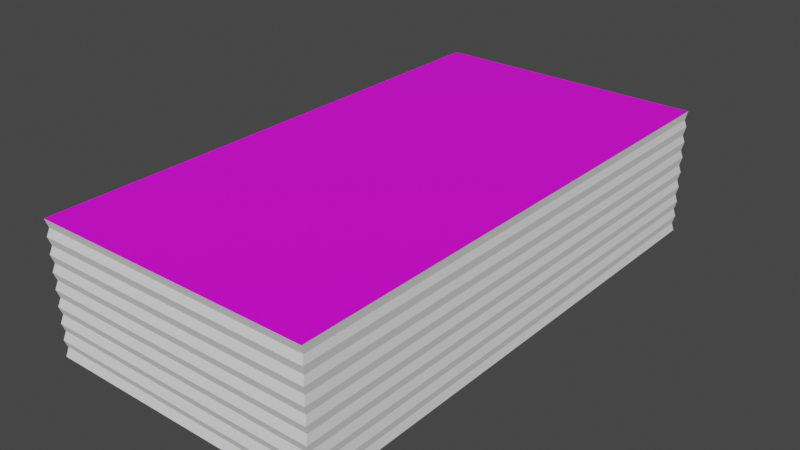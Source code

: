 # Source: MONEY.blend  (saved by Blender 2.91.10; exported with 4.5.12 LTS)
import bpy
from mathutils import Matrix  # noqa: F401  (used for matrix-valued properties, if any)

bpy.ops.wm.read_factory_settings(use_empty=True)
scene = bpy.context.scene
scene.name = 'Scene'

# ---- collections
col_collection = bpy.data.collections.new('Collection'); scene.collection.children.link(col_collection)

# ---- images (referenced by path relative to the original .blend; pixels are not part of the script)
import os
ASSET_DIR = os.environ.get("B2B_ASSET_DIR", "")  # directory of the original .blend (textures are referenced by path, not embedded)
HERE = os.path.dirname(os.path.abspath(__file__))  # packed textures are extracted next to this script under _unpacked/

def load_image(name, relpath, width, height, colorspace="sRGB"):
    """Load a texture the original file referenced (path relative to the .blend, or extracted next to this script)."""
    p = next((c for c in (os.path.join(HERE, relpath), os.path.join(ASSET_DIR, relpath)) if relpath and os.path.exists(c)), "")
    if p:
        img = bpy.data.images.load(p, check_existing=True)
        img.name = name
    else:  # same state as the original file: an image datablock whose file is absent (Cycles renders it pink)
        img = bpy.data.images.new(name, width, height)
        img.source = "FILE"
        img.filepath = "//" + (relpath or name)
    img.colorspace_settings.name = colorspace
    return img
img_29__png = load_image('Снимок экрана (29).png', 'Снимок экрана (29).png', 1024, 1024, 'sRGB')

# ---- materials (node trees are filled in below, after node groups)
mat_material_001 = bpy.data.materials.new('Material.001')
mat_material_001.use_transparent_shadow = False

# ---- material node trees
mat_material_001.use_nodes = True; mat_material_001.node_tree.nodes.clear()
_N = mat_material_001.node_tree.nodes; _L = mat_material_001.node_tree.links
n0 = _N.new('ShaderNodeBsdfPrincipled'); n0.name = 'Principled BSDF'; n0.location = (10, 300)
n0.distribution = 'GGX'
n0.subsurface_method = 'BURLEY'
n0.inputs[3].default_value = 1.45
n0.inputs[27].default_value = (0.0, 0.0, 0.0, 1.0)
n0.inputs[28].default_value = 1.0
n1 = _N.new('ShaderNodeOutputMaterial'); n1.name = 'Material Output'; n1.location = (300, 300)
n2 = _N.new('ShaderNodeTexImage'); n2.name = 'Image Texture'; n2.location = (-405, 198)
n2.image = img_29__png
_L.new(n0.outputs[0], n1.inputs[0])
_L.new(n2.outputs[0], n0.inputs[0])
n1.is_active_output = True

# ---- world
world_world = bpy.data.worlds.new('World'); scene.world = world_world
world_world.use_nodes = True; world_world.node_tree.nodes.clear()
_N = world_world.node_tree.nodes; _L = world_world.node_tree.links
n0 = _N.new('ShaderNodeOutputWorld'); n0.name = 'World Output'; n0.location = (300, 300)
n1 = _N.new('ShaderNodeBackground'); n1.name = 'Background'; n1.location = (10, 300)
n1.inputs[0].default_value = (0.05088, 0.05088, 0.05088, 1.0)
_L.new(n1.outputs[0], n0.inputs[0])
n0.is_active_output = True
world_world.color = (0.05088, 0.05088, 0.05088)
world_world.use_sun_shadow = False
world_world.sun_shadow_jitter_overblur = 0.0

# ---- meshes
me_cube_001 = bpy.data.meshes.new('Cube.001')
me_cube_001.from_pydata([(-0.8194, -0.8194, -0.8194), (-0.8194, -0.8194, 0.8194), (-0.8194, 0.8194, -0.8194), (-0.8194, 0.8194, 0.8194), (0.8194, -0.8194, -0.8194), (0.8194, -0.8194, 0.8194), (0.8194, 0.8194, -0.8194), (0.8194, 0.8194, 0.8194)], [], [(2, 6, 4, 0), (7, 3, 1, 5)])
_uv = me_cube_001.uv_layers.new(name='UVMap')
_uv.uv.foreach_set('vector', [0.003684, 0.9896, -0.0009656, -0.001245, 1.001, 0.00971, 1.002, 0.9919, 0.007106, 0.9912, 0.01613, 0.01763, 0.9992, 0.01974, 0.9902, 0.9933])
me_cube_001.materials.append(mat_material_001)
me_cube_001.use_remesh_fix_poles = True
me_cube_001.use_remesh_preserve_attributes = False
me_cube_001.use_mirror_vertex_groups = False
me_cube_001.update()
me_cube_002 = bpy.data.meshes.new('Cube.002')
me_cube_002.from_pydata([(-0.8194, -0.8194, -0.8194), (-0.8194, -0.8194, 0.8194), (-0.8194, 0.8194, -0.8194), (-0.8194, 0.8194, 0.8194), (0.8194, -0.8194, -0.8194), (0.8194, -0.8194, 0.8194), (0.8194, 0.8194, -0.8194), (0.8194, 0.8194, 0.8194), (-0.8115, -0.8115, -0.71), (-0.8194, -0.8194, -0.6145), (-0.8115, -0.8115, -0.5072), (-0.8194, -0.8194, -0.4097), (-0.8115, -0.8115, -0.3043), (-0.8194, -0.8194, -0.2048), (-0.8115, -0.8115, -0.1014), (-0.8194, -0.8194, -5.633e-09), (-0.8115, -0.8115, 0.1014), (-0.8194, -0.8194, 0.2048), (-0.8115, -0.8115, 0.3043), (-0.8194, -0.8194, 0.4097), (-0.8115, -0.8115, 0.5072), (-0.8194, -0.8194, 0.6145), (-0.8115, -0.8115, 0.71), (-0.8115, 0.8115, 0.71), (-0.8194, 0.8194, 0.6145), (-0.8115, 0.8115, 0.5072), (-0.8194, 0.8194, 0.4097), (-0.8115, 0.8115, 0.3043), (-0.8194, 0.8194, 0.2048), (-0.8115, 0.8115, 0.1014), (-0.8194, 0.8194, -5.633e-09), (-0.8115, 0.8115, -0.1014), (-0.8194, 0.8194, -0.2048), (-0.8115, 0.8115, -0.3043), (-0.8194, 0.8194, -0.4097), (-0.8115, 0.8115, -0.5072), (-0.8194, 0.8194, -0.6145), (-0.8115, 0.8115, -0.71), (0.8115, 0.8115, 0.71), (0.8194, 0.8194, 0.6145), (0.8115, 0.8115, 0.5072), (0.8194, 0.8194, 0.4097), (0.8115, 0.8115, 0.3043), (0.8194, 0.8194, 0.2048), (0.8115, 0.8115, 0.1014), (0.8194, 0.8194, -5.633e-09), (0.8115, 0.8115, -0.1014), (0.8194, 0.8194, -0.2048), (0.8115, 0.8115, -0.3043), (0.8194, 0.8194, -0.4097), (0.8115, 0.8115, -0.5072), (0.8194, 0.8194, -0.6145), (0.8115, 0.8115, -0.71), (0.8115, -0.8115, 0.71), (0.8194, -0.8194, 0.6145), (0.8115, -0.8115, 0.5072), (0.8194, -0.8194, 0.4097), (0.8115, -0.8115, 0.3043), (0.8194, -0.8194, 0.2048), (0.8115, -0.8115, 0.1014), (0.8194, -0.8194, -5.633e-09), (0.8115, -0.8115, -0.1014), (0.8194, -0.8194, -0.2048), (0.8115, -0.8115, -0.3043), (0.8194, -0.8194, -0.4097), (0.8115, -0.8115, -0.5072), (0.8194, -0.8194, -0.6145), (0.8115, -0.8115, -0.71)], [], [(22, 1, 3, 23), (23, 3, 7, 38), (38, 7, 5, 53), (53, 5, 1, 22), (4, 67, 8, 0), (67, 66, 9, 8), (66, 65, 10, 9), (65, 64, 11, 10), (64, 63, 12, 11), (63, 62, 13, 12), (62, 61, 14, 13), (61, 60, 15, 14), (60, 59, 16, 15), (59, 58, 17, 16), (58, 57, 18, 17), (57, 56, 19, 18), (56, 55, 20, 19), (55, 54, 21, 20), (54, 53, 22, 21), (6, 52, 67, 4), (52, 51, 66, 67), (51, 50, 65, 66), (50, 49, 64, 65), (49, 48, 63, 64), (48, 47, 62, 63), (47, 46, 61, 62), (46, 45, 60, 61), (45, 44, 59, 60), (44, 43, 58, 59), (43, 42, 57, 58), (42, 41, 56, 57), (41, 40, 55, 56), (40, 39, 54, 55), (39, 38, 53, 54), (2, 37, 52, 6), (37, 36, 51, 52), (36, 35, 50, 51), (35, 34, 49, 50), (34, 33, 48, 49), (33, 32, 47, 48), (32, 31, 46, 47), (31, 30, 45, 46), (30, 29, 44, 45), (29, 28, 43, 44), (28, 27, 42, 43), (27, 26, 41, 42), (26, 25, 40, 41), (25, 24, 39, 40), (24, 23, 38, 39), (0, 8, 37, 2), (8, 9, 36, 37), (9, 10, 35, 36), (10, 11, 34, 35), (11, 12, 33, 34), (12, 13, 32, 33), (13, 14, 31, 32), (14, 15, 30, 31), (15, 16, 29, 30), (16, 17, 28, 29), (17, 18, 27, 28), (18, 19, 26, 27), (19, 20, 25, 26), (20, 21, 24, 25), (21, 22, 23, 24)])
_uv = me_cube_002.uv_layers.new(name='UVMap')
_uv.uv.foreach_set('vector', [-0.6945, 0.0375, -0.6942, -0.02335, -0.2031, -0.02124, -0.2035, 0.03961, -0.2035, 0.03961, -0.2031, -0.02124, 0.288, -0.01913, 0.2876, 0.04172, 0.2876, 0.04172, 0.288, -0.01913, 0.7791, -0.01702, 0.7787, 0.04383, 0.7787, 0.04383, 0.7791, -0.01702, 1.27, -0.0149, 1.27, 0.04594, 0.7732, 0.9565, 0.7735, 0.8957, 1.265, 0.8978, 1.264, 0.9586, 0.7735, 0.8957, 0.7739, 0.8348, 1.265, 0.837, 1.265, 0.8978, 0.7739, 0.8348, 0.7743, 0.774, 1.265, 0.7761, 1.265, 0.837, 0.7743, 0.774, 0.7746, 0.7131, 1.266, 0.7153, 1.265, 0.7761, 0.7746, 0.7131, 0.775, 0.6523, 1.266, 0.6544, 1.266, 0.7153, 0.775, 0.6523, 0.7754, 0.5915, 1.266, 0.5936, 1.266, 0.6544, 0.7754, 0.5915, 0.7758, 0.5306, 1.267, 0.5327, 1.266, 0.5936, 0.7758, 0.5306, 0.7761, 0.4698, 1.267, 0.4719, 1.267, 0.5327, 0.7761, 0.4698, 0.7765, 0.4089, 1.268, 0.411, 1.267, 0.4719, 0.7765, 0.4089, 0.7769, 0.3481, 1.268, 0.3502, 1.268, 0.411, 0.7769, 0.3481, 0.7773, 0.2872, 1.268, 0.2893, 1.268, 0.3502, 0.7773, 0.2872, 0.7776, 0.2264, 1.269, 0.2285, 1.268, 0.2893, 0.7776, 0.2264, 0.778, 0.1655, 1.269, 0.1676, 1.269, 0.2285, 0.778, 0.1655, 0.7784, 0.1047, 1.269, 0.1068, 1.269, 0.1676, 0.7784, 0.1047, 0.7787, 0.04383, 1.27, 0.04594, 1.269, 0.1068, 0.2821, 0.9544, 0.2824, 0.8936, 0.7735, 0.8957, 0.7732, 0.9565, 0.2824, 0.8936, 0.2828, 0.8327, 0.7739, 0.8348, 0.7735, 0.8957, 0.2828, 0.8327, 0.2832, 0.7719, 0.7743, 0.774, 0.7739, 0.8348, 0.2832, 0.7719, 0.2835, 0.711, 0.7746, 0.7131, 0.7743, 0.774, 0.2835, 0.711, 0.2839, 0.6502, 0.775, 0.6523, 0.7746, 0.7131, 0.2839, 0.6502, 0.2843, 0.5893, 0.7754, 0.5915, 0.775, 0.6523, 0.2843, 0.5893, 0.2847, 0.5285, 0.7758, 0.5306, 0.7754, 0.5915, 0.2847, 0.5285, 0.285, 0.4676, 0.7761, 0.4698, 0.7758, 0.5306, 0.285, 0.4676, 0.2854, 0.4068, 0.7765, 0.4089, 0.7761, 0.4698, 0.2854, 0.4068, 0.2858, 0.346, 0.7769, 0.3481, 0.7765, 0.4089, 0.2858, 0.346, 0.2862, 0.2851, 0.7773, 0.2872, 0.7769, 0.3481, 0.2862, 0.2851, 0.2865, 0.2243, 0.7776, 0.2264, 0.7773, 0.2872, 0.2865, 0.2243, 0.2869, 0.1634, 0.778, 0.1655, 0.7776, 0.2264, 0.2869, 0.1634, 0.2873, 0.1026, 0.7784, 0.1047, 0.778, 0.1655, 0.2873, 0.1026, 0.2876, 0.04172, 0.7787, 0.04383, 0.7784, 0.1047, -0.209, 0.9523, -0.2087, 0.8915, 0.2824, 0.8936, 0.2821, 0.9544, -0.2087, 0.8915, -0.2083, 0.8306, 0.2828, 0.8327, 0.2824, 0.8936, -0.2083, 0.8306, -0.2079, 0.7698, 0.2832, 0.7719, 0.2828, 0.8327, -0.2079, 0.7698, -0.2075, 0.7089, 0.2835, 0.711, 0.2832, 0.7719, -0.2075, 0.7089, -0.2072, 0.6481, 0.2839, 0.6502, 0.2835, 0.711, -0.2072, 0.6481, -0.2068, 0.5872, 0.2843, 0.5893, 0.2839, 0.6502, -0.2068, 0.5872, -0.2064, 0.5264, 0.2847, 0.5285, 0.2843, 0.5893, -0.2064, 0.5264, -0.2061, 0.4655, 0.285, 0.4676, 0.2847, 0.5285, -0.2061, 0.4655, -0.2057, 0.4047, 0.2854, 0.4068, 0.285, 0.4676, -0.2057, 0.4047, -0.2053, 0.3438, 0.2858, 0.346, 0.2854, 0.4068, -0.2053, 0.3438, -0.2049, 0.283, 0.2862, 0.2851, 0.2858, 0.346, -0.2049, 0.283, -0.2046, 0.2222, 0.2865, 0.2243, 0.2862, 0.2851, -0.2046, 0.2222, -0.2042, 0.1613, 0.2869, 0.1634, 0.2865, 0.2243, -0.2042, 0.1613, -0.2038, 0.1005, 0.2873, 0.1026, 0.2869, 0.1634, -0.2038, 0.1005, -0.2035, 0.03961, 0.2876, 0.04172, 0.2873, 0.1026, -0.7001, 0.9502, -0.6998, 0.8894, -0.2087, 0.8915, -0.209, 0.9523, -0.6998, 0.8894, -0.6994, 0.8285, -0.2083, 0.8306, -0.2087, 0.8915, -0.6994, 0.8285, -0.699, 0.7677, -0.2079, 0.7698, -0.2083, 0.8306, -0.699, 0.7677, -0.6986, 0.7068, -0.2075, 0.7089, -0.2079, 0.7698, -0.6986, 0.7068, -0.6983, 0.646, -0.2072, 0.6481, -0.2075, 0.7089, -0.6983, 0.646, -0.6979, 0.5851, -0.2068, 0.5872, -0.2072, 0.6481, -0.6979, 0.5851, -0.6975, 0.5243, -0.2064, 0.5264, -0.2068, 0.5872, -0.6975, 0.5243, -0.6972, 0.4634, -0.2061, 0.4655, -0.2064, 0.5264, -0.6972, 0.4634, -0.6968, 0.4026, -0.2057, 0.4047, -0.2061, 0.4655, -0.6968, 0.4026, -0.6964, 0.3417, -0.2053, 0.3438, -0.2057, 0.4047, -0.6964, 0.3417, -0.696, 0.2809, -0.2049, 0.283, -0.2053, 0.3438, -0.696, 0.2809, -0.6957, 0.22, -0.2046, 0.2222, -0.2049, 0.283, -0.6957, 0.22, -0.6953, 0.1592, -0.2042, 0.1613, -0.2046, 0.2222, -0.6953, 0.1592, -0.6949, 0.09835, -0.2038, 0.1005, -0.2042, 0.1613, -0.6949, 0.09835, -0.6945, 0.0375, -0.2035, 0.03961, -0.2038, 0.1005])
me_cube_002.materials.append(None)
me_cube_002.use_remesh_fix_poles = True
me_cube_002.use_remesh_preserve_attributes = False
me_cube_002.use_mirror_vertex_groups = False
me_cube_002.update()

# ---- objects
ob_cube = bpy.data.objects.new('Cube', me_cube_001)
ob_cube_001 = bpy.data.objects.new('Cube.001', me_cube_002)

# ---- transforms, parenting, visibility, modifiers, constraints
ob_cube.location = (0.0, 0.0, 0.0)
ob_cube.scale = (0.5265, 1.0, 0.2421)
ob_cube.lineart.crease_threshold = 0.0
ob_cube_001.location = (0.0, 0.0, 0.0)
ob_cube_001.scale = (0.5265, 1.0, 0.2421)
ob_cube_001.lineart.crease_threshold = 0.0

# ---- collection membership
col_collection.objects.link(ob_cube)
col_collection.objects.link(ob_cube_001)

# ---- scene / render settings (as saved in the file)
scene.frame_start = 1; scene.frame_end = 250; scene.frame_set(1)
scene.render.engine = 'BLENDER_EEVEE_NEXT'
scene.cycles.use_denoising = False
scene.cycles.samples = 128
scene.cycles.sampling_pattern = 'TABULATED_SOBOL'
scene.cycles.use_adaptive_sampling = False
scene.cycles.use_light_tree = False
scene.view_settings.view_transform = 'Filmic'
bpy.context.view_layer.update()

# ---- added for rendering (the .blend has no active camera and no usable light): camera, sun
cam_auto = bpy.data.cameras.new('AutoCamera')
cam_auto.lens = 50.0
cam_auto.sensor_width = 36.0
cam_auto.clip_end = 1000.0
ob_auto_camera = bpy.data.objects.new('AutoCamera', cam_auto)
scene.collection.objects.link(ob_auto_camera)
ob_auto_camera.location = (1.75239, -2.10287, 1.40191)
ob_auto_camera.rotation_euler = (1.09748, -7.21219e-08, 0.694738)
scene.camera = ob_auto_camera
light_auto_sun = bpy.data.lights.new('AutoSun', 'SUN')
light_auto_sun.energy = 3.0
light_auto_sun.angle = 0.0523599
ob_auto_sun = bpy.data.objects.new('AutoSun', light_auto_sun)
scene.collection.objects.link(ob_auto_sun)
ob_auto_sun.rotation_euler = (0.872665, 0.174533, 0.523599)
bpy.context.view_layer.update()
